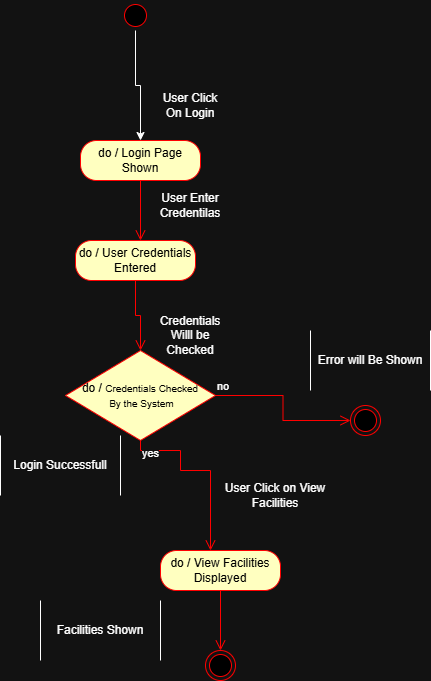

The diagram above was exported from draw.io. Its source (the exported page's mxGraphModel, read from the mxfile embedded in the PNG):
<mxGraphModel dx="774" dy="1662" grid="1" gridSize="10" guides="1" tooltips="1" connect="1" arrows="1" fold="1" page="1" pageScale="1" pageWidth="850" pageHeight="1100" math="0" shadow="0">
  <root>
    <mxCell id="0" />
    <mxCell id="1" parent="0" />
    <mxCell id="jn3a3us38jo81IRcZLi2-15" parent="1" style="shape=partialRectangle;whiteSpace=wrap;html=1;bottom=0;top=0;fillColor=none;" value="Login Successfull" vertex="1">
      <mxGeometry height="60" width="120" x="550" y="355" as="geometry" />
    </mxCell>
    <mxCell id="YSkwzbu9ixww9jkavkWI-3" edge="1" parent="1" source="NHyzC8xWFY7fpKv7wzze-10" style="edgeStyle=orthogonalEdgeStyle;rounded=0;orthogonalLoop=1;jettySize=auto;html=1;" target="YSkwzbu9ixww9jkavkWI-1" value="">
      <mxGeometry relative="1" as="geometry" />
    </mxCell>
    <mxCell id="NHyzC8xWFY7fpKv7wzze-10" parent="1" style="ellipse;html=1;shape=startState;fillColor=#000000;strokeColor=#ff0000;" value="" vertex="1">
      <mxGeometry height="30" width="30" x="670" y="-80" as="geometry" />
    </mxCell>
    <mxCell id="NHyzC8xWFY7fpKv7wzze-12" parent="1" style="rounded=1;whiteSpace=wrap;html=1;arcSize=40;fontColor=#000000;fillColor=#ffffc0;strokeColor=#ff0000;" value="do / User Credentials Entered" vertex="1">
      <mxGeometry height="40" width="120" x="625" y="160" as="geometry" />
    </mxCell>
    <mxCell id="NHyzC8xWFY7fpKv7wzze-13" edge="1" parent="1" source="NHyzC8xWFY7fpKv7wzze-12" style="edgeStyle=orthogonalEdgeStyle;html=1;verticalAlign=bottom;endArrow=open;endSize=8;strokeColor=#ff0000;rounded=0;entryX=0.5;entryY=0;entryDx=0;entryDy=0;" value="">
      <mxGeometry relative="1" as="geometry">
        <mxPoint x="690" y="270" as="targetPoint" />
      </mxGeometry>
    </mxCell>
    <mxCell id="NHyzC8xWFY7fpKv7wzze-15" parent="1" style="text;html=1;whiteSpace=wrap;strokeColor=none;fillColor=none;align=center;verticalAlign=middle;rounded=0;" value="Credentials Willl be Checked" vertex="1">
      <mxGeometry height="30" width="60" x="710" y="240" as="geometry" />
    </mxCell>
    <mxCell id="NHyzC8xWFY7fpKv7wzze-16" parent="1" style="text;html=1;whiteSpace=wrap;strokeColor=none;fillColor=none;align=center;verticalAlign=middle;rounded=0;" value="User Enter Credentilas" vertex="1">
      <mxGeometry height="30" width="60" x="710" y="110" as="geometry" />
    </mxCell>
    <mxCell id="NHyzC8xWFY7fpKv7wzze-17" parent="1" style="rhombus;whiteSpace=wrap;html=1;fontColor=#000000;fillColor=#ffffc0;strokeColor=#ff0000;" value="do /&amp;nbsp;&lt;font size=&quot;1&quot;&gt;Credentials Checked&lt;/font&gt;&lt;div&gt;&lt;font size=&quot;1&quot;&gt;&amp;nbsp;By the System&lt;/font&gt;&lt;/div&gt;" vertex="1">
      <mxGeometry height="90" width="150" x="615" y="270" as="geometry" />
    </mxCell>
    <mxCell id="NHyzC8xWFY7fpKv7wzze-18" edge="1" parent="1" source="NHyzC8xWFY7fpKv7wzze-17" style="edgeStyle=orthogonalEdgeStyle;html=1;align=left;verticalAlign=bottom;endArrow=open;endSize=8;strokeColor=#ff0000;rounded=0;" value="no">
      <mxGeometry relative="1" x="-1" as="geometry">
        <mxPoint x="900" y="340" as="targetPoint" />
      </mxGeometry>
    </mxCell>
    <mxCell id="NHyzC8xWFY7fpKv7wzze-19" edge="1" parent="1" source="NHyzC8xWFY7fpKv7wzze-17" style="edgeStyle=orthogonalEdgeStyle;html=1;align=left;verticalAlign=top;endArrow=open;endSize=8;strokeColor=#ff0000;rounded=0;entryX=0.5;entryY=0;entryDx=0;entryDy=0;" value="yes">
      <mxGeometry relative="1" x="-1" as="geometry">
        <Array as="points">
          <mxPoint x="690" y="370" />
          <mxPoint x="730" y="370" />
          <mxPoint x="730" y="390" />
          <mxPoint x="760" y="390" />
        </Array>
        <mxPoint x="760" y="470" as="targetPoint" />
      </mxGeometry>
    </mxCell>
    <mxCell id="NHyzC8xWFY7fpKv7wzze-30" parent="1" style="ellipse;html=1;shape=endState;fillColor=#000000;strokeColor=#ff0000;" value="" vertex="1">
      <mxGeometry height="30" width="30" x="900" y="325" as="geometry" />
    </mxCell>
    <mxCell id="NHyzC8xWFY7fpKv7wzze-32" parent="1" style="shape=partialRectangle;whiteSpace=wrap;html=1;bottom=0;top=0;fillColor=none;" value="Error will Be Shown" vertex="1">
      <mxGeometry height="60" width="120" x="860" y="250" as="geometry" />
    </mxCell>
    <mxCell id="X56U86BSxDdVGyakziZO-10" parent="1" style="text;html=1;whiteSpace=wrap;strokeColor=none;fillColor=none;align=center;verticalAlign=middle;rounded=0;" value="User Click on View Facilities" vertex="1">
      <mxGeometry height="30" width="110" x="770" y="400" as="geometry" />
    </mxCell>
    <mxCell id="X56U86BSxDdVGyakziZO-11" parent="1" style="rounded=1;whiteSpace=wrap;html=1;arcSize=40;fontColor=#000000;fillColor=#ffffc0;strokeColor=#ff0000;" value="do / View Facilities Displayed" vertex="1">
      <mxGeometry height="40" width="120" x="710" y="470" as="geometry" />
    </mxCell>
    <mxCell id="X56U86BSxDdVGyakziZO-12" edge="1" parent="1" source="X56U86BSxDdVGyakziZO-11" style="edgeStyle=orthogonalEdgeStyle;html=1;verticalAlign=bottom;endArrow=open;endSize=8;strokeColor=#ff0000;rounded=0;" value="">
      <mxGeometry relative="1" as="geometry">
        <mxPoint x="770" y="570" as="targetPoint" />
      </mxGeometry>
    </mxCell>
    <mxCell id="X56U86BSxDdVGyakziZO-26" parent="1" style="shape=partialRectangle;whiteSpace=wrap;html=1;bottom=0;top=0;fillColor=none;" value="Facilities Shown" vertex="1">
      <mxGeometry height="60" width="120" x="590" y="520" as="geometry" />
    </mxCell>
    <mxCell id="X56U86BSxDdVGyakziZO-27" parent="1" style="ellipse;html=1;shape=endState;fillColor=#000000;strokeColor=#ff0000;" value="" vertex="1">
      <mxGeometry height="30" width="30" x="755" y="570" as="geometry" />
    </mxCell>
    <mxCell id="YSkwzbu9ixww9jkavkWI-1" parent="1" style="rounded=1;whiteSpace=wrap;html=1;arcSize=40;fontColor=#000000;fillColor=#ffffc0;strokeColor=#ff0000;" value="do / Login Page Shown" vertex="1">
      <mxGeometry height="40" width="120" x="630" y="60" as="geometry" />
    </mxCell>
    <mxCell id="YSkwzbu9ixww9jkavkWI-2" edge="1" parent="1" source="YSkwzbu9ixww9jkavkWI-1" style="edgeStyle=orthogonalEdgeStyle;html=1;verticalAlign=bottom;endArrow=open;endSize=8;strokeColor=#ff0000;rounded=0;" value="">
      <mxGeometry relative="1" as="geometry">
        <mxPoint x="690" y="160" as="targetPoint" />
      </mxGeometry>
    </mxCell>
    <mxCell id="YSkwzbu9ixww9jkavkWI-4" parent="1" style="text;html=1;whiteSpace=wrap;strokeColor=none;fillColor=none;align=center;verticalAlign=middle;rounded=0;" value="User Click On Login" vertex="1">
      <mxGeometry height="30" width="60" x="710" y="10" as="geometry" />
    </mxCell>
  </root>
</mxGraphModel>